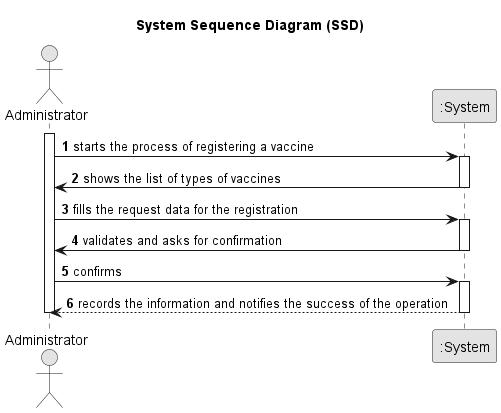

The diagram above was rendered by PlantUML. Its source (embedded in the PNG):
@startuml
skinparam monochrome true
skinparam packageStyle rectangle
skinparam shadowing false

title System Sequence Diagram (SSD)

autonumber

actor Administrator
participant ":System" as System

activate Administrator
    Administrator -> System : starts the process of registering a vaccine
activate System
    System -> Administrator : shows the list of types of vaccines
deactivate System

     Administrator -> System : fills the request data for the registration
activate System
    System -> Administrator : validates and asks for confirmation
deactivate System

Administrator -> System : confirms
activate System
    System --> Administrator : records the information and notifies the success of the operation
deactivate System
deactivate Administrator

@enduml